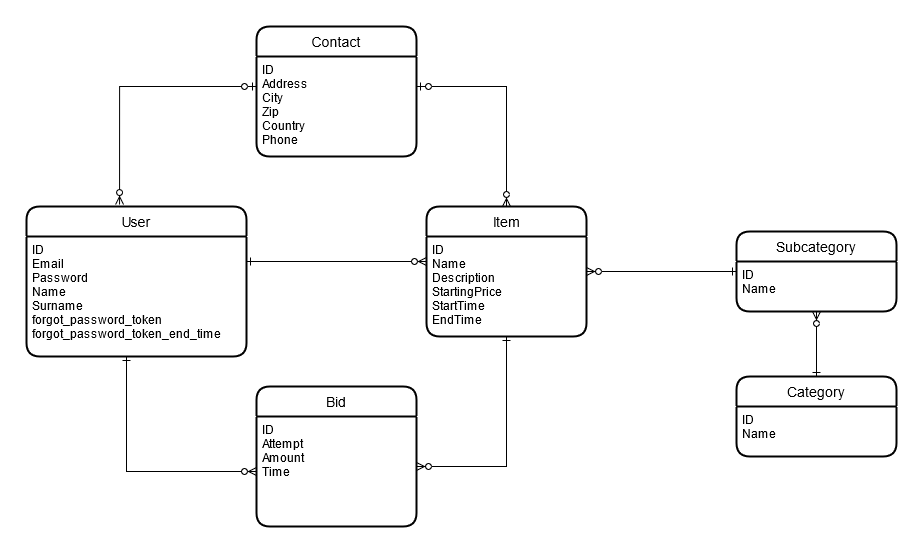

The diagram above was exported from draw.io. Its source (the exported page's mxGraphModel, read from the mxfile embedded in the PNG):
<mxGraphModel dx="1102" dy="1752" grid="1" gridSize="10" guides="1" tooltips="1" connect="1" arrows="1" fold="1" page="1" pageScale="1" pageWidth="827" pageHeight="1169" math="0" shadow="0">
  <root>
    <mxCell id="0" />
    <mxCell id="1" parent="0" />
    <mxCell id="4aNOS3P7lB7IU8altpee-1" value="User" style="swimlane;childLayout=stackLayout;horizontal=1;startSize=30;horizontalStack=0;rounded=1;fontSize=14;fontStyle=0;strokeWidth=2;resizeParent=0;resizeLast=1;shadow=0;dashed=0;align=center;" parent="1" vertex="1">
      <mxGeometry x="80" y="40" width="220" height="150" as="geometry" />
    </mxCell>
    <mxCell id="4aNOS3P7lB7IU8altpee-2" value="ID&#10;Email&#10;Password&#10;Name&#10;Surname&#10;forgot_password_token&#10;forgot_password_token_end_time&#10;&#10;&#10;" style="align=left;strokeColor=none;fillColor=none;spacingLeft=4;fontSize=12;verticalAlign=top;resizable=0;rotatable=0;part=1;" parent="4aNOS3P7lB7IU8altpee-1" vertex="1">
      <mxGeometry y="30" width="220" height="120" as="geometry" />
    </mxCell>
    <mxCell id="4aNOS3P7lB7IU8altpee-3" value="Item" style="swimlane;childLayout=stackLayout;horizontal=1;startSize=30;horizontalStack=0;rounded=1;fontSize=14;fontStyle=0;strokeWidth=2;resizeParent=0;resizeLast=1;shadow=0;dashed=0;align=center;" parent="1" vertex="1">
      <mxGeometry x="480" y="40" width="160" height="130" as="geometry" />
    </mxCell>
    <mxCell id="4aNOS3P7lB7IU8altpee-4" value="ID&#10;Name&#10;Description&#10;StartingPrice&#10;StartTime&#10;EndTime&#10;" style="align=left;strokeColor=none;fillColor=none;spacingLeft=4;fontSize=12;verticalAlign=top;resizable=0;rotatable=0;part=1;" parent="4aNOS3P7lB7IU8altpee-3" vertex="1">
      <mxGeometry y="30" width="160" height="100" as="geometry" />
    </mxCell>
    <mxCell id="4aNOS3P7lB7IU8altpee-6" style="edgeStyle=orthogonalEdgeStyle;rounded=0;orthogonalLoop=1;jettySize=auto;html=1;entryX=0;entryY=0.25;entryDx=0;entryDy=0;endArrow=ERzeroToMany;endFill=1;startArrow=ERone;startFill=0;" parent="1" source="4aNOS3P7lB7IU8altpee-2" target="4aNOS3P7lB7IU8altpee-4" edge="1">
      <mxGeometry relative="1" as="geometry">
        <Array as="points">
          <mxPoint x="330" y="95" />
          <mxPoint x="330" y="95" />
        </Array>
      </mxGeometry>
    </mxCell>
    <mxCell id="4aNOS3P7lB7IU8altpee-7" value="Bid" style="swimlane;childLayout=stackLayout;horizontal=1;startSize=30;horizontalStack=0;rounded=1;fontSize=14;fontStyle=0;strokeWidth=2;resizeParent=0;resizeLast=1;shadow=0;dashed=0;align=center;" parent="1" vertex="1">
      <mxGeometry x="310" y="220" width="160" height="140" as="geometry" />
    </mxCell>
    <mxCell id="4aNOS3P7lB7IU8altpee-8" value="ID&#10;Attempt&#10;Amount&#10;Time&#10;" style="align=left;strokeColor=none;fillColor=none;spacingLeft=4;fontSize=12;verticalAlign=top;resizable=0;rotatable=0;part=1;" parent="4aNOS3P7lB7IU8altpee-7" vertex="1">
      <mxGeometry y="30" width="160" height="110" as="geometry" />
    </mxCell>
    <mxCell id="4aNOS3P7lB7IU8altpee-9" style="edgeStyle=orthogonalEdgeStyle;rounded=0;orthogonalLoop=1;jettySize=auto;html=1;startArrow=ERzeroToMany;startFill=1;endArrow=ERone;endFill=0;" parent="1" source="4aNOS3P7lB7IU8altpee-8" target="4aNOS3P7lB7IU8altpee-3" edge="1">
      <mxGeometry relative="1" as="geometry">
        <Array as="points">
          <mxPoint x="560" y="300" />
        </Array>
      </mxGeometry>
    </mxCell>
    <mxCell id="4aNOS3P7lB7IU8altpee-10" style="edgeStyle=orthogonalEdgeStyle;rounded=0;orthogonalLoop=1;jettySize=auto;html=1;entryX=0;entryY=0.5;entryDx=0;entryDy=0;startArrow=ERone;startFill=0;endArrow=ERzeroToMany;endFill=1;" parent="1" source="4aNOS3P7lB7IU8altpee-2" target="4aNOS3P7lB7IU8altpee-8" edge="1">
      <mxGeometry relative="1" as="geometry">
        <Array as="points">
          <mxPoint x="180" y="305" />
        </Array>
      </mxGeometry>
    </mxCell>
    <mxCell id="2s9dSOZg0GApLLyuGV0k-3" style="edgeStyle=orthogonalEdgeStyle;rounded=0;orthogonalLoop=1;jettySize=auto;html=1;endArrow=ERzeroToMany;endFill=1;startArrow=ERone;startFill=0;" parent="1" source="2s9dSOZg0GApLLyuGV0k-1" target="4aNOS3P7lB7IU8altpee-3" edge="1">
      <mxGeometry relative="1" as="geometry" />
    </mxCell>
    <mxCell id="2s9dSOZg0GApLLyuGV0k-1" value="Subcategory" style="swimlane;childLayout=stackLayout;horizontal=1;startSize=30;horizontalStack=0;rounded=1;fontSize=14;fontStyle=0;strokeWidth=2;resizeParent=0;resizeLast=1;shadow=0;dashed=0;align=center;" parent="1" vertex="1">
      <mxGeometry x="790" y="65" width="160" height="80" as="geometry" />
    </mxCell>
    <mxCell id="2s9dSOZg0GApLLyuGV0k-2" value="ID&#10;Name&#10;" style="align=left;strokeColor=none;fillColor=none;spacingLeft=4;fontSize=12;verticalAlign=top;resizable=0;rotatable=0;part=1;" parent="2s9dSOZg0GApLLyuGV0k-1" vertex="1">
      <mxGeometry y="30" width="160" height="50" as="geometry" />
    </mxCell>
    <mxCell id="8qhX6duq83fsxjYsTfY8-1" value="Contact" style="swimlane;childLayout=stackLayout;horizontal=1;startSize=30;horizontalStack=0;rounded=1;fontSize=14;fontStyle=0;strokeWidth=2;resizeParent=0;resizeLast=1;shadow=0;dashed=0;align=center;" vertex="1" parent="1">
      <mxGeometry x="310" y="-140" width="160" height="130" as="geometry" />
    </mxCell>
    <mxCell id="8qhX6duq83fsxjYsTfY8-2" value="ID&#10;Address&#10;City&#10;Zip&#10;Country&#10;Phone&#10;&#10;&#10;&#10;" style="align=left;strokeColor=none;fillColor=none;spacingLeft=4;fontSize=12;verticalAlign=top;resizable=0;rotatable=0;part=1;" vertex="1" parent="8qhX6duq83fsxjYsTfY8-1">
      <mxGeometry y="30" width="160" height="100" as="geometry" />
    </mxCell>
    <mxCell id="8qhX6duq83fsxjYsTfY8-5" style="edgeStyle=orthogonalEdgeStyle;rounded=0;orthogonalLoop=1;jettySize=auto;html=1;entryX=0.423;entryY=-0.013;entryDx=0;entryDy=0;endArrow=ERzeroToMany;endFill=1;startArrow=ERzeroToOne;startFill=1;entryPerimeter=0;" edge="1" parent="1" source="8qhX6duq83fsxjYsTfY8-2" target="4aNOS3P7lB7IU8altpee-1">
      <mxGeometry relative="1" as="geometry">
        <Array as="points">
          <mxPoint x="173" y="-80" />
        </Array>
      </mxGeometry>
    </mxCell>
    <mxCell id="8qhX6duq83fsxjYsTfY8-6" style="edgeStyle=orthogonalEdgeStyle;rounded=0;orthogonalLoop=1;jettySize=auto;html=1;startArrow=ERzeroToOne;startFill=1;endArrow=ERzeroToMany;endFill=1;" edge="1" parent="1" source="8qhX6duq83fsxjYsTfY8-2" target="4aNOS3P7lB7IU8altpee-3">
      <mxGeometry relative="1" as="geometry">
        <Array as="points">
          <mxPoint x="560" y="-80" />
        </Array>
      </mxGeometry>
    </mxCell>
    <mxCell id="8qhX6duq83fsxjYsTfY8-7" value="Category" style="swimlane;childLayout=stackLayout;horizontal=1;startSize=30;horizontalStack=0;rounded=1;fontSize=14;fontStyle=0;strokeWidth=2;resizeParent=0;resizeLast=1;shadow=0;dashed=0;align=center;" vertex="1" parent="1">
      <mxGeometry x="790" y="210" width="160" height="80" as="geometry" />
    </mxCell>
    <mxCell id="8qhX6duq83fsxjYsTfY8-8" value="ID&#10;Name&#10;" style="align=left;strokeColor=none;fillColor=none;spacingLeft=4;fontSize=12;verticalAlign=top;resizable=0;rotatable=0;part=1;" vertex="1" parent="8qhX6duq83fsxjYsTfY8-7">
      <mxGeometry y="30" width="160" height="50" as="geometry" />
    </mxCell>
    <mxCell id="8qhX6duq83fsxjYsTfY8-9" style="edgeStyle=orthogonalEdgeStyle;rounded=0;orthogonalLoop=1;jettySize=auto;html=1;startArrow=ERone;startFill=0;endArrow=ERzeroToMany;endFill=1;entryX=0.5;entryY=1;entryDx=0;entryDy=0;" edge="1" parent="1" source="8qhX6duq83fsxjYsTfY8-7" target="2s9dSOZg0GApLLyuGV0k-2">
      <mxGeometry relative="1" as="geometry">
        <mxPoint x="910" y="250" as="targetPoint" />
      </mxGeometry>
    </mxCell>
  </root>
</mxGraphModel>